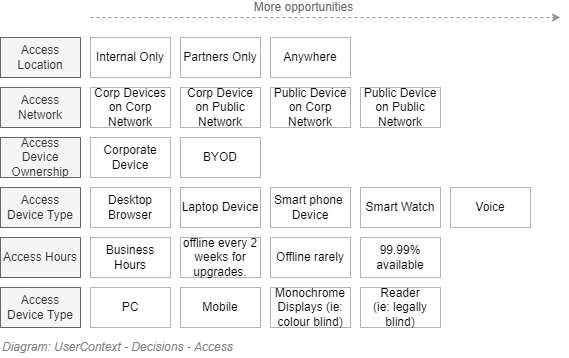

The diagram above was exported from draw.io. Its source (the exported page's mxGraphModel, read from the mxfile embedded in the PNG):
<mxGraphModel dx="782" dy="549" grid="1" gridSize="10" guides="1" tooltips="1" connect="1" arrows="1" fold="1" page="1" pageScale="1" pageWidth="827" pageHeight="1169" math="0" shadow="0">
  <root>
    <mxCell id="xtrtIprGjCq3bWZC8pVK-0" />
    <mxCell id="xtrtIprGjCq3bWZC8pVK-48" value="Diagram" style="" parent="xtrtIprGjCq3bWZC8pVK-0" />
    <mxCell id="xtrtIprGjCq3bWZC8pVK-3" value="Internal Only" style="rounded=0;whiteSpace=wrap;html=1;shadow=0;glass=0;comic=0;strokeColor=#B3B3B3;fillColor=none;fontSize=12;align=center;" parent="xtrtIprGjCq3bWZC8pVK-48" vertex="1">
      <mxGeometry x="210" y="200" width="80" height="40" as="geometry" />
    </mxCell>
    <mxCell id="xtrtIprGjCq3bWZC8pVK-4" value="Partners Only" style="rounded=0;whiteSpace=wrap;html=1;shadow=0;glass=0;comic=0;strokeColor=#B3B3B3;fillColor=none;fontSize=12;align=center;" parent="xtrtIprGjCq3bWZC8pVK-48" vertex="1">
      <mxGeometry x="300" y="200" width="80" height="40" as="geometry" />
    </mxCell>
    <mxCell id="xtrtIprGjCq3bWZC8pVK-5" value="Anywhere" style="rounded=0;whiteSpace=wrap;html=1;shadow=0;glass=0;comic=0;strokeColor=#B3B3B3;fillColor=none;fontSize=12;align=center;" parent="xtrtIprGjCq3bWZC8pVK-48" vertex="1">
      <mxGeometry x="390" y="200" width="80" height="40" as="geometry" />
    </mxCell>
    <mxCell id="xtrtIprGjCq3bWZC8pVK-6" value="Access Location" style="rounded=0;whiteSpace=wrap;html=1;shadow=0;glass=0;comic=0;strokeColor=#666666;fillColor=#f5f5f5;fontSize=12;align=center;fontColor=#333333;" parent="xtrtIprGjCq3bWZC8pVK-48" vertex="1">
      <mxGeometry x="120" y="200" width="80" height="40" as="geometry" />
    </mxCell>
    <mxCell id="xtrtIprGjCq3bWZC8pVK-7" value="Corp Devices on Corp Network" style="rounded=0;whiteSpace=wrap;html=1;shadow=0;glass=0;comic=0;strokeColor=#B3B3B3;fillColor=none;fontSize=12;align=center;" parent="xtrtIprGjCq3bWZC8pVK-48" vertex="1">
      <mxGeometry x="210" y="250" width="80" height="40" as="geometry" />
    </mxCell>
    <mxCell id="xtrtIprGjCq3bWZC8pVK-8" value="Corp Device on Public Network" style="rounded=0;whiteSpace=wrap;html=1;shadow=0;glass=0;comic=0;strokeColor=#B3B3B3;fillColor=none;fontSize=12;align=center;" parent="xtrtIprGjCq3bWZC8pVK-48" vertex="1">
      <mxGeometry x="300" y="250" width="80" height="40" as="geometry" />
    </mxCell>
    <mxCell id="xtrtIprGjCq3bWZC8pVK-9" value="Public Device&lt;br&gt;on Corp Network" style="rounded=0;whiteSpace=wrap;html=1;shadow=0;glass=0;comic=0;strokeColor=#B3B3B3;fillColor=none;fontSize=12;align=center;" parent="xtrtIprGjCq3bWZC8pVK-48" vertex="1">
      <mxGeometry x="390" y="250" width="80" height="40" as="geometry" />
    </mxCell>
    <mxCell id="xtrtIprGjCq3bWZC8pVK-10" value="Access Network" style="rounded=0;whiteSpace=wrap;html=1;shadow=0;glass=0;comic=0;strokeColor=#666666;fillColor=#f5f5f5;fontSize=12;align=center;fontColor=#333333;" parent="xtrtIprGjCq3bWZC8pVK-48" vertex="1">
      <mxGeometry x="120" y="250" width="80" height="40" as="geometry" />
    </mxCell>
    <mxCell id="xtrtIprGjCq3bWZC8pVK-11" value="Public Device on Public Network" style="rounded=0;whiteSpace=wrap;html=1;shadow=0;glass=0;comic=0;strokeColor=#B3B3B3;fillColor=none;fontSize=12;align=center;" parent="xtrtIprGjCq3bWZC8pVK-48" vertex="1">
      <mxGeometry x="480" y="250" width="80" height="40" as="geometry" />
    </mxCell>
    <mxCell id="xtrtIprGjCq3bWZC8pVK-12" value="Access Device Ownership" style="rounded=0;whiteSpace=wrap;html=1;shadow=0;glass=0;comic=0;strokeColor=#666666;fillColor=#f5f5f5;fontSize=12;align=center;fontColor=#333333;" parent="xtrtIprGjCq3bWZC8pVK-48" vertex="1">
      <mxGeometry x="120" y="300" width="80" height="40" as="geometry" />
    </mxCell>
    <mxCell id="xtrtIprGjCq3bWZC8pVK-13" value="Corporate Device" style="rounded=0;whiteSpace=wrap;html=1;shadow=0;glass=0;comic=0;strokeColor=#B3B3B3;fillColor=none;fontSize=12;align=center;" parent="xtrtIprGjCq3bWZC8pVK-48" vertex="1">
      <mxGeometry x="210" y="300" width="80" height="40" as="geometry" />
    </mxCell>
    <mxCell id="xtrtIprGjCq3bWZC8pVK-14" value="BYOD" style="rounded=0;whiteSpace=wrap;html=1;shadow=0;glass=0;comic=0;strokeColor=#B3B3B3;fillColor=none;fontSize=12;align=center;" parent="xtrtIprGjCq3bWZC8pVK-48" vertex="1">
      <mxGeometry x="300" y="300" width="80" height="40" as="geometry" />
    </mxCell>
    <mxCell id="xtrtIprGjCq3bWZC8pVK-15" value="Access Device Type" style="rounded=0;whiteSpace=wrap;html=1;shadow=0;glass=0;comic=0;strokeColor=#666666;fillColor=#f5f5f5;fontSize=12;align=center;fontColor=#333333;" parent="xtrtIprGjCq3bWZC8pVK-48" vertex="1">
      <mxGeometry x="120" y="350" width="80" height="40" as="geometry" />
    </mxCell>
    <mxCell id="xtrtIprGjCq3bWZC8pVK-16" value="Desktop Browser" style="rounded=0;whiteSpace=wrap;html=1;shadow=0;glass=0;comic=0;strokeColor=#B3B3B3;fillColor=none;fontSize=12;align=center;" parent="xtrtIprGjCq3bWZC8pVK-48" vertex="1">
      <mxGeometry x="210" y="350" width="80" height="40" as="geometry" />
    </mxCell>
    <mxCell id="xtrtIprGjCq3bWZC8pVK-17" value="Smart phone&amp;nbsp;&lt;br&gt;Device" style="rounded=0;whiteSpace=wrap;html=1;shadow=0;glass=0;comic=0;strokeColor=#B3B3B3;fillColor=none;fontSize=12;align=center;" parent="xtrtIprGjCq3bWZC8pVK-48" vertex="1">
      <mxGeometry x="390" y="350" width="80" height="40" as="geometry" />
    </mxCell>
    <mxCell id="xtrtIprGjCq3bWZC8pVK-18" value="Laptop Device" style="rounded=0;whiteSpace=wrap;html=1;shadow=0;glass=0;comic=0;strokeColor=#B3B3B3;fillColor=none;fontSize=12;align=center;" parent="xtrtIprGjCq3bWZC8pVK-48" vertex="1">
      <mxGeometry x="300" y="350" width="80" height="40" as="geometry" />
    </mxCell>
    <mxCell id="xtrtIprGjCq3bWZC8pVK-19" value="Smart Watch" style="rounded=0;whiteSpace=wrap;html=1;shadow=0;glass=0;comic=0;strokeColor=#B3B3B3;fillColor=none;fontSize=12;align=center;" parent="xtrtIprGjCq3bWZC8pVK-48" vertex="1">
      <mxGeometry x="480" y="350" width="80" height="40" as="geometry" />
    </mxCell>
    <mxCell id="xtrtIprGjCq3bWZC8pVK-20" value="Voice" style="rounded=0;whiteSpace=wrap;html=1;shadow=0;glass=0;comic=0;strokeColor=#B3B3B3;fillColor=none;fontSize=12;align=center;" parent="xtrtIprGjCq3bWZC8pVK-48" vertex="1">
      <mxGeometry x="570" y="350" width="80" height="40" as="geometry" />
    </mxCell>
    <mxCell id="mM1z1xGTrgnPffgzlvfD-0" value="Access Hours" style="rounded=0;whiteSpace=wrap;html=1;shadow=0;glass=0;comic=0;strokeColor=#666666;fillColor=#f5f5f5;fontSize=12;align=center;fontColor=#333333;" parent="xtrtIprGjCq3bWZC8pVK-48" vertex="1">
      <mxGeometry x="120" y="400" width="80" height="40" as="geometry" />
    </mxCell>
    <mxCell id="mM1z1xGTrgnPffgzlvfD-1" value="Business Hours" style="rounded=0;whiteSpace=wrap;html=1;shadow=0;glass=0;comic=0;strokeColor=#B3B3B3;fillColor=none;fontSize=12;align=center;" parent="xtrtIprGjCq3bWZC8pVK-48" vertex="1">
      <mxGeometry x="210" y="400" width="80" height="40" as="geometry" />
    </mxCell>
    <mxCell id="mM1z1xGTrgnPffgzlvfD-2" value="offline every 2 weeks for upgrades." style="rounded=0;whiteSpace=wrap;html=1;shadow=0;glass=0;comic=0;strokeColor=#B3B3B3;fillColor=none;fontSize=12;align=center;" parent="xtrtIprGjCq3bWZC8pVK-48" vertex="1">
      <mxGeometry x="300" y="400" width="80" height="40" as="geometry" />
    </mxCell>
    <mxCell id="mM1z1xGTrgnPffgzlvfD-3" value="Offline rarely" style="rounded=0;whiteSpace=wrap;html=1;shadow=0;glass=0;comic=0;strokeColor=#B3B3B3;fillColor=none;fontSize=12;align=center;" parent="xtrtIprGjCq3bWZC8pVK-48" vertex="1">
      <mxGeometry x="390" y="400" width="80" height="40" as="geometry" />
    </mxCell>
    <mxCell id="mM1z1xGTrgnPffgzlvfD-4" value="99.99% available" style="rounded=0;whiteSpace=wrap;html=1;shadow=0;glass=0;comic=0;strokeColor=#B3B3B3;fillColor=none;fontSize=12;align=center;" parent="xtrtIprGjCq3bWZC8pVK-48" vertex="1">
      <mxGeometry x="480" y="400" width="80" height="40" as="geometry" />
    </mxCell>
    <mxCell id="ILN_eGuTsBcTbiqSokJy-5" value="More opportunities" style="endArrow=classic;html=1;dashed=1;labelBackgroundColor=none;strokeColor=#999999;fontFamily=Helvetica;fontSize=12;fontColor=#666666;" parent="xtrtIprGjCq3bWZC8pVK-48" edge="1">
      <mxGeometry x="-0.0948" y="10" width="50" height="50" relative="1" as="geometry">
        <mxPoint x="210" y="180" as="sourcePoint" />
        <mxPoint x="680" y="180" as="targetPoint" />
        <mxPoint as="offset" />
      </mxGeometry>
    </mxCell>
    <mxCell id="H0S9pE_0NT19e9u1CxKv-0" value="Access Device Type" style="rounded=0;whiteSpace=wrap;html=1;shadow=0;glass=0;comic=0;strokeColor=#666666;fillColor=#f5f5f5;fontSize=12;align=center;fontColor=#333333;" parent="xtrtIprGjCq3bWZC8pVK-48" vertex="1">
      <mxGeometry x="120" y="450" width="80" height="40" as="geometry" />
    </mxCell>
    <mxCell id="H0S9pE_0NT19e9u1CxKv-1" value="PC" style="rounded=0;whiteSpace=wrap;html=1;shadow=0;glass=0;comic=0;strokeColor=#B3B3B3;fillColor=none;fontSize=12;align=center;" parent="xtrtIprGjCq3bWZC8pVK-48" vertex="1">
      <mxGeometry x="210" y="450" width="80" height="40" as="geometry" />
    </mxCell>
    <mxCell id="H0S9pE_0NT19e9u1CxKv-3" value="Monochrome Displays (ie: colour blind)" style="rounded=0;whiteSpace=wrap;html=1;shadow=0;glass=0;comic=0;strokeColor=#B3B3B3;fillColor=none;fontSize=12;align=center;" parent="xtrtIprGjCq3bWZC8pVK-48" vertex="1">
      <mxGeometry x="390" y="450" width="80" height="40" as="geometry" />
    </mxCell>
    <mxCell id="H0S9pE_0NT19e9u1CxKv-4" value="Mobile" style="rounded=0;whiteSpace=wrap;html=1;shadow=0;glass=0;comic=0;strokeColor=#B3B3B3;fillColor=none;fontSize=12;align=center;" parent="xtrtIprGjCq3bWZC8pVK-48" vertex="1">
      <mxGeometry x="300" y="450" width="80" height="40" as="geometry" />
    </mxCell>
    <mxCell id="H0S9pE_0NT19e9u1CxKv-5" value="Reader&lt;br&gt;(ie: legally blind)" style="rounded=0;whiteSpace=wrap;html=1;shadow=0;glass=0;comic=0;strokeColor=#B3B3B3;fillColor=none;fontSize=12;align=center;" parent="xtrtIprGjCq3bWZC8pVK-48" vertex="1">
      <mxGeometry x="480" y="450" width="80" height="40" as="geometry" />
    </mxCell>
    <mxCell id="E777v5j3KCza3Fu8V6sD-0" value="Title/Diagram" parent="xtrtIprGjCq3bWZC8pVK-0" />
    <mxCell id="E777v5j3KCza3Fu8V6sD-1" value="&lt;font style=&quot;font-size: 12px ; font-weight: normal&quot;&gt;&lt;i&gt;Diagram: UserContext - Decisions - Access&lt;/i&gt;&lt;/font&gt;" style="text;strokeColor=none;fillColor=none;html=1;fontSize=10;fontStyle=1;verticalAlign=middle;align=left;shadow=0;glass=0;comic=0;opacity=30;fontColor=#808080;" parent="E777v5j3KCza3Fu8V6sD-0" vertex="1">
      <mxGeometry x="120" y="500" width="520" height="20" as="geometry" />
    </mxCell>
  </root>
</mxGraphModel>